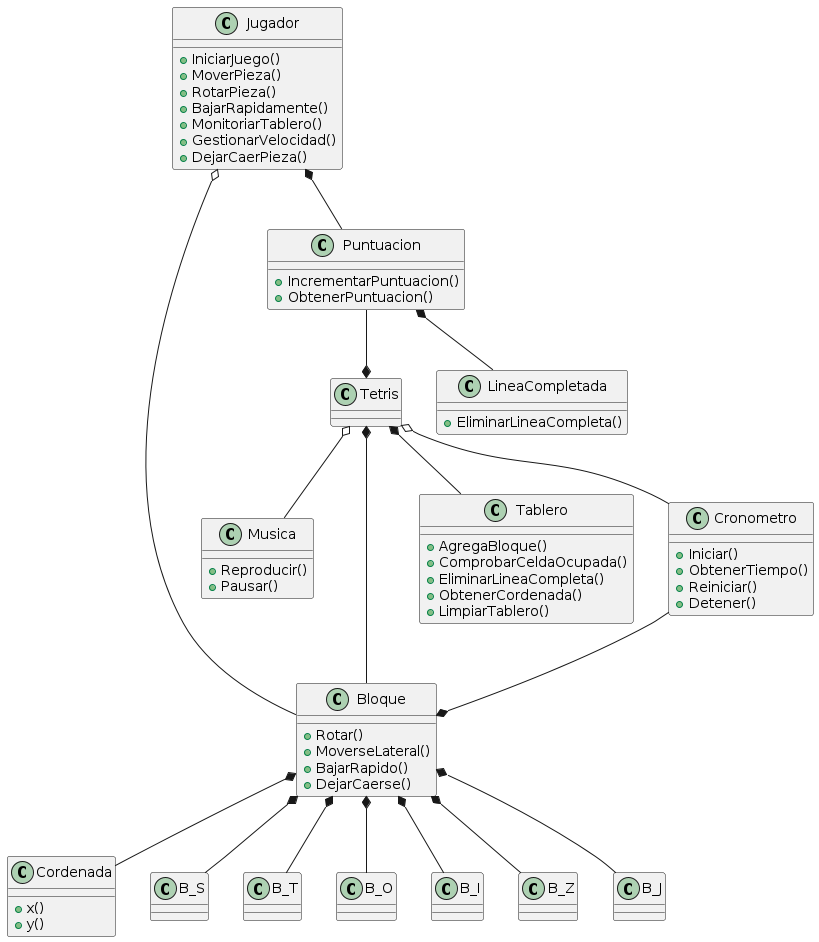

The diagram above was rendered by PlantUML. Its source (embedded in the PNG):
@startuml diagrama

class Tetris
class Jugador {
  +IniciarJuego()
  +MoverPieza()
  +RotarPieza()
  +BajarRapidamente()
  +MonitoriarTablero()
  +GestionarVelocidad()
  +DejarCaerPieza()
}
class Musica {
  +Reproducir()
  +Pausar()
}
class Bloque {
  +Rotar()
  +MoverseLateral()
  +BajarRapido()
  +DejarCaerse()
}
class LineaCompletada {
  +EliminarLineaCompleta()
}
class Puntuacion {
  +IncrementarPuntuacion()
  +ObtenerPuntuacion()
}
class Tablero {
  +AgregaBloque()
  +ComprobarCeldaOcupada()
  +EliminarLineaCompleta()
  +ObtenerCordenada()
  +LimpiarTablero()
}
class Cordenada {
  +x()
  +y()
}
class Cronometro {
  +Iniciar()
  +ObtenerTiempo()
  +Reiniciar()
  +Detener()
}
class B_S
class B_T
class B_O
class B_I
class B_Z
class B_J

Tetris *-- Bloque
Tetris *-- Tablero
Puntuacion --* Tetris
Puntuacion *-- LineaCompletada
Jugador o-- Bloque
Tetris o-- Musica
Jugador *-- Puntuacion
Bloque *-- Cordenada
Bloque *-- B_S
Bloque *-- B_T
Bloque *-- B_O
Bloque *-- B_Z
Bloque *-- B_J
Bloque *-- B_I
Tetris o-- Cronometro
Cronometro --* Bloque

@enduml